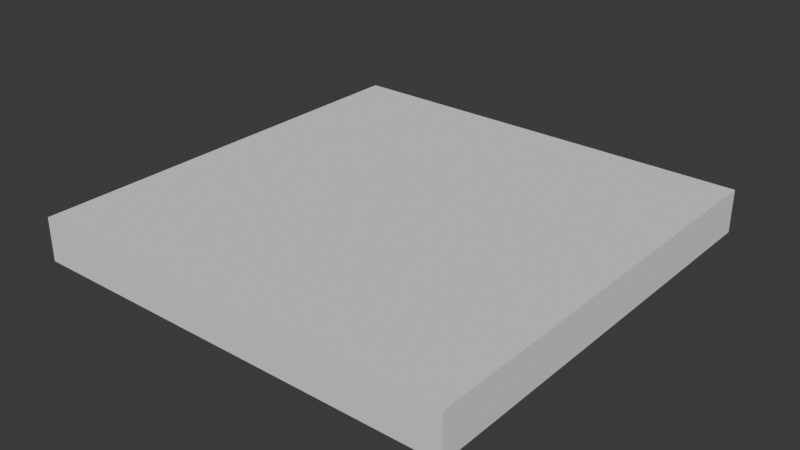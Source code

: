 # Source: FI-060_Communal_Hallway_Floor.blend  (saved by Blender 4.2.66; exported with 4.5.12 LTS)
import bpy
from mathutils import Matrix  # noqa: F401  (used for matrix-valued properties, if any)

bpy.ops.wm.read_factory_settings(use_empty=True)
scene = bpy.context.scene
scene.name = 'Scene'

# ---- collections
col_collection = bpy.data.collections.new('Collection'); scene.collection.children.link(col_collection)
col_export = bpy.data.collections.new('Export'); scene.collection.children.link(col_export)

# ---- world
world_world = bpy.data.worlds.new('World'); scene.world = world_world
world_world.use_nodes = True; world_world.node_tree.nodes.clear()
_N = world_world.node_tree.nodes; _L = world_world.node_tree.links
n0 = _N.new('ShaderNodeOutputWorld'); n0.name = 'World Output'; n0.location = (300, 300)
n1 = _N.new('ShaderNodeBackground'); n1.name = 'Background'; n1.location = (10, 300)
n1.inputs[0].default_value = (0.05088, 0.05088, 0.05088, 1.0)
_L.new(n1.outputs[0], n0.inputs[0])
n0.is_active_output = True
world_world.color = (0.05088, 0.05088, 0.05088)
world_world.sun_shadow_jitter_overblur = 0.0

# ---- meshes
me_cube_001 = bpy.data.meshes.new('Cube.001')
me_cube_001.from_pydata([(-1.025, -1.0, -0.2), (-1.025, -1.0, 0.0), (-1.025, 1.0, -0.2), (-1.025, 1.0, 0.0), (1.025, -1.0, -0.2), (1.025, -1.0, 0.0), (1.025, 1.0, -0.2), (1.025, 1.0, 0.0)], [], [(0, 1, 3, 2), (2, 3, 7, 6), (6, 7, 5, 4), (4, 5, 1, 0), (2, 6, 4, 0), (7, 3, 1, 5)])
_uv = me_cube_001.uv_layers.new(name='UVMap')
_uv.uv.foreach_set('vector', [0.375, 0.0, 0.625, 0.0, 0.625, 0.25, 0.375, 0.25, 0.375, 0.25, 0.625, 0.25, 0.625, 0.5, 0.375, 0.5, 0.375, 0.5, 0.625, 0.5, 0.625, 0.75, 0.375, 0.75, 0.375, 0.75, 0.625, 0.75, 0.625, 1.0, 0.375, 1.0, 0.125, 0.5, 0.375, 0.5, 0.375, 0.75, 0.125, 0.75, 0.625, 0.5, 0.875, 0.5, 0.875, 0.75, 0.625, 0.75])
me_cube_001.update()

# ---- objects
ob_fi_060_communal_hallway_floor = bpy.data.objects.new('FI-060 Communal Hallway Floor', me_cube_001)

# ---- transforms, parenting, visibility, modifiers, constraints
ob_fi_060_communal_hallway_floor.location = (0.0, 0.0, 0.0)
ob_fi_060_communal_hallway_floor.scale = (0.9756, 1.0, 1.0)

# ---- collection membership
col_export.objects.link(ob_fi_060_communal_hallway_floor)

# ---- scene / render settings (as saved in the file)
scene.frame_start = 1; scene.frame_end = 250; scene.frame_set(1)
scene.render.engine = 'BLENDER_EEVEE_NEXT'
bpy.context.view_layer.update()

# ---- added for rendering (the .blend has no active camera and no usable light): camera, sun
cam_auto = bpy.data.cameras.new('AutoCamera')
cam_auto.lens = 50.0
cam_auto.sensor_width = 36.0
cam_auto.clip_end = 1000.0
ob_auto_camera = bpy.data.objects.new('AutoCamera', cam_auto)
scene.collection.objects.link(ob_auto_camera)
ob_auto_camera.location = (2.62346, -3.14816, 1.99877)
ob_auto_camera.rotation_euler = (1.09748, -7.21219e-08, 0.694738)
scene.camera = ob_auto_camera
light_auto_sun = bpy.data.lights.new('AutoSun', 'SUN')
light_auto_sun.energy = 3.0
light_auto_sun.angle = 0.0523599
ob_auto_sun = bpy.data.objects.new('AutoSun', light_auto_sun)
scene.collection.objects.link(ob_auto_sun)
ob_auto_sun.rotation_euler = (0.872665, 0.174533, 0.523599)
bpy.context.view_layer.update()
